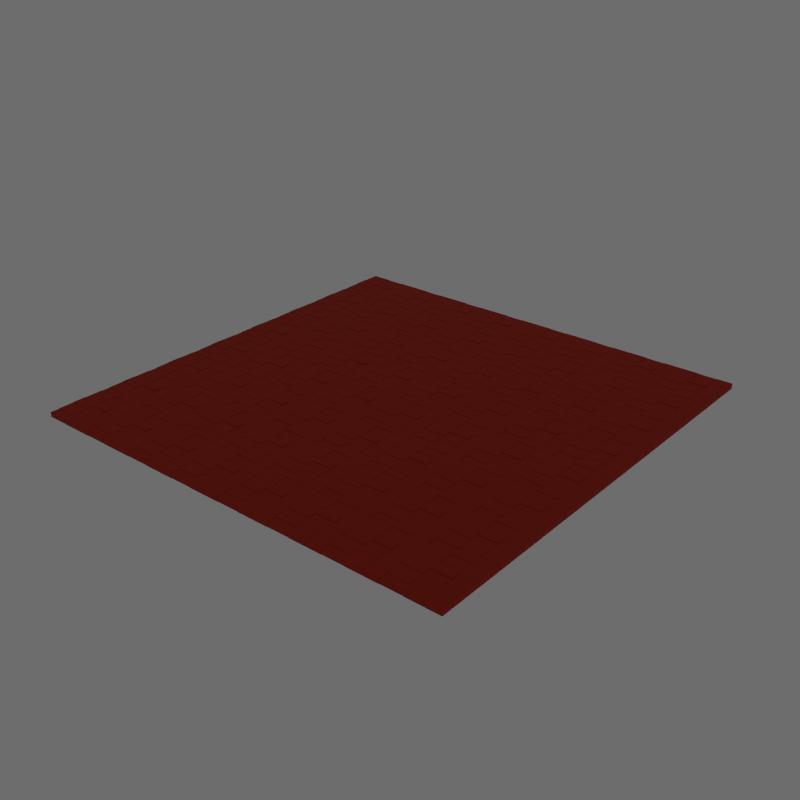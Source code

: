 # Source: Floor_Modular.blend  (saved by Blender 2.91.10; exported with 4.5.12 LTS)
import bpy
from mathutils import Matrix  # noqa: F401  (used for matrix-valued properties, if any)

bpy.ops.wm.read_factory_settings(use_empty=True)
scene = bpy.context.scene
scene.name = 'Scene'

# ---- collections
col_collection_1 = bpy.data.collections.new('Collection 1'); scene.collection.children.link(col_collection_1)

# ---- materials (node trees are filled in below, after node groups)
mat_grey_floor = bpy.data.materials.new('Grey_Floor')
mat_grey_floor.alpha_threshold = 0.0
mat_grey_floor.use_transparent_shadow = False
mat_grey_floor.diffuse_color = (0.07407, 0.07147, 0.1025, 1.0)
mat_grey_floor.roughness = 0.5

# ---- material node trees
mat_grey_floor.use_nodes = True; mat_grey_floor.node_tree.nodes.clear()
_N = mat_grey_floor.node_tree.nodes; _L = mat_grey_floor.node_tree.links
n0 = _N.new('ShaderNodeOutputMaterial'); n0.name = 'Material Output'; n0.location = (360, 297)
n1 = _N.new('ShaderNodeBsdfPrincipled'); n1.name = 'Principled BSDF'; n1.location = (10, 300)
n1.distribution = 'GGX'
n1.subsurface_method = 'BURLEY'
n1.inputs[0].default_value = (0.3968, 0.01229, 0.0003035, 1.0)
n1.inputs[1].default_value = 0.5
n1.inputs[2].default_value = 1.0
n1.inputs[3].default_value = 1.45
n1.inputs[13].default_value = 0.3318
n1.inputs[20].default_value = 0.0
n1.inputs[27].default_value = (0.0, 0.0, 0.0, 1.0)
n1.inputs[28].default_value = 1.0
_L.new(n1.outputs[0], n0.inputs[0])
n0.is_active_output = True

# ---- world
world_world = bpy.data.worlds.new('World'); scene.world = world_world
world_world.color = (1.0, 1.0, 1.0)
world_world.use_sun_shadow = False
world_world.sun_shadow_jitter_overblur = 0.0
world_world.cycles.sampling_method = 'NONE'
world_world.cycles.sample_map_resolution = 256

# ---- meshes
me_cube_031 = bpy.data.meshes.new('Cube.031')
me_cube_031.from_pydata([(-0.2306, -0.4352, -0.02146), (-0.2306, -0.4162, -0.03222), (-0.2536, -0.4352, -0.03222), (0.4149, -1.001, -0.03222), (0.4339, -0.9806, -0.03222), (0.4149, -0.9806, -0.02146), (0.9783, -0.6, -0.03054), (0.9909, -0.6129, -0.02357), (1.007, -0.619, -0.03054), (0.9909, -0.9862, -0.02357), (0.9783, -1.001, -0.03054), (1.007, -0.9801, -0.03054), (0.4481, -0.6, -0.03054), (0.4291, -0.619, -0.03054), (0.4495, -0.6129, -0.02357), (0.4481, -1.001, -0.03054), (0.4495, -0.9862, -0.02357), (0.4291, -0.9801, -0.03054), (0.4149, -0.4162, -0.03222), (0.4149, -0.4352, -0.02146), (0.4339, -0.4352, -0.03222), (-0.1329, -1.001, -0.03222), (-0.1329, -0.9635, -0.02146), (-0.1895, -0.4162, -0.03222), (0.4461, -0.0831, -0.02081), (0.4461, -0.0641, -0.03157), (0.4271, -0.0831, -0.03157), (1.007, -0.0831, -0.03157), (0.9754, -0.0641, -0.03157), (0.9754, -0.0831, -0.02081), (0.4271, -0.5842, -0.03157), (0.4461, -0.6032, -0.03157), (0.4461, -0.5842, -0.02081), (0.9754, -0.6032, -0.03157), (1.007, -0.5842, -0.03157), (0.9754, -0.5842, -0.02081), (0.4102, 0.1317, -0.03054), (0.4102, 0.1127, -0.01978), (0.4292, 0.1127, -0.03054), (0.4102, -0.3982, -0.01978), (0.4102, -0.4172, -0.03054), (0.4292, -0.3982, -0.03054), (-0.2443, 0.1317, -0.03054), (-0.2633, 0.1127, -0.03054), (-0.2443, 0.1127, -0.01978), (-0.2443, -0.4172, -0.03054), (-0.2443, -0.3982, -0.01978), (-0.2633, -0.3982, -0.03054), (-0.9819, 0.3485, -0.03054), (-0.9819, 0.3675, -0.01978), (-0.9973, 0.3675, -0.03054), (-0.9819, 0.9815, -0.01978), (-0.9819, 1.0, -0.03054), (-0.9973, 0.9815, -0.03054), (-0.2694, 0.3485, -0.03054), (-0.2504, 0.3675, -0.03054), (-0.2694, 0.3675, -0.01978), (-0.2694, 1.0, -0.03054), (-0.2694, 0.9815, -0.01979), (-0.2504, 0.9815, -0.03054), (-0.2588, 0.9831, -0.04327), (-0.2398, 0.9831, -0.03251), (-0.2398, 1.0, -0.04327), (0.4154, 0.9831, -0.03251), (0.4344, 0.9831, -0.04327), (0.4154, 1.0, -0.04327), (-0.2588, 0.4365, -0.04327), (-0.2398, 0.4175, -0.04327), (-0.2398, 0.4365, -0.03251), (0.4344, 0.4365, -0.04327), (0.4154, 0.4365, -0.03251), (0.4174, 0.4175, -0.04327), (-0.9808, 0.3334, -0.007866), (-0.9808, 0.3524, -0.01863), (-0.9973, 0.3334, -0.01863), (-0.2549, 0.3334, -0.01863), (-0.2775, 0.3524, -0.01863), (-0.2775, 0.3334, -0.007866), (-0.9973, -0.1276, -0.01863), (-0.9808, -0.1461, -0.01863), (-0.9808, -0.1271, -0.007866), (-0.2775, -0.1271, -0.007866), (-0.2775, -0.1461, -0.01863), (-0.2549, -0.1271, -0.01863), (0.4078, 0.4021, -0.0001793), (0.4268, 0.4021, -0.01094), (0.4078, 0.4211, -0.01094), (0.4078, 0.1314, -0.01094), (0.4268, 0.1504, -0.01094), (0.4078, 0.1504, -0.0001792), (-0.2388, 0.4211, -0.01094), (-0.2578, 0.4021, -0.01094), (-0.2388, 0.4021, -0.0001792), (-0.2578, 0.1504, -0.01094), (-0.2388, 0.1314, -0.01094), (-0.2388, 0.1504, -0.0001791), (0.904, -0.6, -0.03054), (0.9139, -0.6129, -0.02357), (0.904, -1.001, -0.03054), (0.9139, -0.9635, -0.02357), (0.7864, -0.6014, -0.03054), (0.7921, -0.9862, -0.02357), (0.7921, -0.6241, -0.02357), (0.7864, -1.001, -0.03054), (0.9909, -0.7437, -0.02357), (0.9909, -0.8365, -0.02357), (1.007, -0.8355, -0.03054), (1.007, -0.746, -0.03054), (0.4495, -0.8326, -0.02357), (0.4495, -0.7375, -0.02357), (0.4291, -0.7399, -0.03054), (0.4291, -0.8318, -0.03054), (0.9723, -0.8091, -0.02357), (1.007, -0.8091, -0.03054), (0.4688, -0.7649, -0.02357), (0.4327, -0.7664, -0.03054), (-0.1895, -0.4352, -0.02146), (-0.03865, -1.001, -0.03222), (-0.1446, -0.4352, -0.02146), (-0.03865, -0.9806, -0.02146), (-0.8135, -0.1054, -0.007866), (-0.8135, -0.1356, -0.01863), (-0.8135, 0.3334, -0.007866), (-0.8135, 0.3524, -0.01863), (-0.7537, -0.1461, -0.01863), (-0.7537, 0.3147, -0.007866), (-0.7537, -0.1271, -0.007866), (-0.7537, 0.3517, -0.01863), (-0.9973, 0.1271, -0.01863), (-0.9808, 0.1271, -0.007866), (-0.2549, 0.2446, -0.01863), (-0.2775, 0.2446, -0.007866), (-0.9973, 0.06061, -0.01863), (-0.2947, 0.07731, -0.007866), (-0.9606, 0.06007, -0.007866), (-0.2549, 0.07731, -0.01863), (0.1889, 0.1314, -0.03054), (0.1889, 0.0956, -0.01978), (0.2456, -0.4172, -0.03054), (0.2456, -0.3982, -0.01978), (0.09474, 0.1317, -0.03054), (0.2007, -0.3982, -0.01978), (0.09474, 0.1127, -0.01978), (0.2007, -0.4172, -0.03054), (0.4102, 0.04469, -0.01978), (0.4292, 0.04469, -0.03054), (-0.2443, 0.04469, -0.01978), (-0.2633, 0.04469, -0.03054), (0.3914, -0.007156, -0.01978), (-0.2552, 0.01619, -0.03054), (0.4278, -0.007156, -0.03054), (-0.2362, 0.01619, -0.01978), (-0.04222, 0.9675, -0.03379), (-0.05558, 1.0, -0.04327), (-0.01936, 0.4559, -0.03447), (-0.0305, 0.4175, -0.04327), (-0.0851, 1.0, -0.04327), (-0.1096, 0.4365, -0.03251), (-0.09069, 0.9871, -0.032), (-0.1096, 0.4175, -0.04327), (-0.2588, 0.7917, -0.04327), (-0.2499, 0.7058, -0.04327), (-0.2309, 0.7058, -0.03251), (-0.2398, 0.7917, -0.03251), (0.4308, 0.8012, -0.04327), (0.4344, 0.8872, -0.04327), (0.4154, 0.8872, -0.03251), (0.4118, 0.8012, -0.03251), (-0.9679, 0.6172, -0.01978), (-0.9973, 0.6172, -0.03054), (-0.2777, 0.6172, -0.01978), (-0.2478, 0.6172, -0.03054), (-0.005837, 0.4171, -0.01094), (-0.02001, 0.3778, -0.0001793), (-0.1634, 0.1333, -0.01094), (-0.1634, 0.1654, -0.0001791), (-0.06235, 0.4211, -0.01094), (-0.2199, 0.1504, -0.0001791), (-0.06235, 0.4021, -0.0001793), (-0.2199, 0.1314, -0.01094), (0.01412, 0.3936, -0.0001792), (-0.1434, 0.1314, -0.01094), (0.01412, 0.4171, -0.01094), (-0.1434, 0.1504, -0.0001791), (-0.5557, 0.3307, -0.007866), (-0.5557, 0.352, -0.01863), (-0.1446, -0.4162, -0.03222), (-0.2306, -0.8781, -0.02146), (-0.2536, -0.8781, -0.03222), (0.4149, -0.8781, -0.02146), (0.4339, -0.8781, -0.03222), (-0.2118, -0.8262, -0.02146), (0.4258, -0.8496, -0.03222), (-0.2522, -0.8262, -0.03222), (0.4068, -0.8496, -0.02146), (-0.2306, -1.001, -0.03222), (-0.2306, -0.9806, -0.02146), (-0.2536, -0.9806, -0.03222), (-0.9778, 0.7001, -0.01978), (-0.9973, 0.7001, -0.03054), (0.4271, -0.3176, -0.03157), (0.4578, -0.3176, -0.02081), (1.007, -0.403, -0.03157), (0.9754, -0.403, -0.02081), (0.4271, -0.366, -0.03157), (0.9567, -0.4514, -0.02081), (0.4461, -0.366, -0.02081), (1.007, -0.4514, -0.03157), (-0.9795, -0.7097, -0.03086), (-0.9795, -0.6907, -0.04162), (-0.9973, -0.7097, -0.04162), (-0.251, -0.7097, -0.04162), (-0.27, -0.6907, -0.04162), (-0.27, -0.7097, -0.03086), (-0.9973, -0.9843, -0.0425), (-0.9795, -1.001, -0.0425), (-0.9795, -0.9843, -0.03174), (-0.27, -1.001, -0.0425), (-0.251, -0.9843, -0.0425), (-0.27, -0.9843, -0.03174), (-0.9973, -0.9404, -0.04162), (-0.9664, -0.9404, -0.03086), (-0.9795, -0.8319, -0.03086), (-0.9973, -0.8319, -0.04162), (-0.9326, -0.9663, -0.03174), (-0.9326, -1.001, -0.0425), (-0.8796, -1.001, -0.0425), (-0.8796, -0.9843, -0.03174), (0.4418, 0.4358, -0.02226), (0.4228, 0.4358, -0.03302), (0.4418, 0.4548, -0.03302), (0.4418, -0.07012, -0.03302), (0.4228, -0.05112, -0.03302), (0.4418, -0.05112, -0.02226), (0.9893, 0.4548, -0.03302), (1.007, 0.4358, -0.03302), (0.9893, 0.4358, -0.02226), (1.007, -0.05112, -0.03302), (0.9893, -0.07012, -0.03302), (0.9893, -0.05112, -0.02226), (0.9097, 0.4548, -0.03302), (0.9097, 0.4358, -0.02226), (0.8314, -0.07012, -0.03302), (0.8314, -0.05112, -0.02226), (0.9458, 0.4555, -0.03302), (0.8675, -0.02957, -0.02226), (0.9458, 0.4239, -0.02226), (0.8675, -0.06768, -0.03302), (0.9217, -0.0516, -0.02226), (0.9217, -0.06841, -0.03302), (0.4514, 0.8841, -0.01979), (1.007, 0.8607, -0.03055), (0.4324, 0.8841, -0.03055), (0.9555, 0.8607, -0.01979), (0.4244, 0.9126, -0.03055), (0.4434, 0.9126, -0.01979), (1.007, 0.9126, -0.03055), (0.9743, 0.9126, -0.01979), (0.8884, 0.4507, -0.03054), (0.7824, 0.9805, -0.01979), (0.8884, 0.4697, -0.01979), (0.7824, 1.0, -0.03055), (0.9332, 0.4697, -0.01979), (0.9332, 0.4507, -0.03055), (0.8766, 0.9635, -0.01979), (0.8766, 1.0, -0.03055), (0.4244, 0.4697, -0.03054), (0.4434, 0.4697, -0.01979), (0.4434, 0.4507, -0.03054), (0.4434, 0.9805, -0.01979), (0.4244, 0.9805, -0.03055), (0.4434, 1.0, -0.03055), (1.007, 0.4697, -0.03055), (0.9743, 0.4507, -0.03055), (0.9743, 0.4697, -0.01979), (1.007, 0.9805, -0.03055), (0.9743, 0.9805, -0.01979), (0.9743, 1.0, -0.03055), (-0.9733, -0.6904, -0.03054), (-0.9733, -0.6714, -0.01978), (-0.9973, -0.6714, -0.03054), (-0.9733, -0.1605, -0.01978), (-0.9733, -0.1415, -0.03054), (-0.9973, -0.1605, -0.03054), (-0.2674, -0.6904, -0.03054), (-0.2484, -0.6714, -0.03054), (-0.2674, -0.6714, -0.01978), (-0.2674, -0.1415, -0.03054), (-0.2674, -0.1605, -0.01978), (-0.2484, -0.1605, -0.03054), (-0.7006, -0.6901, -0.03054), (-0.7006, -0.6543, -0.01978), (-0.7572, -0.1415, -0.03054), (-0.7572, -0.1605, -0.01978), (-0.6064, -0.6904, -0.03054), (-0.7124, -0.1605, -0.01978), (-0.6064, -0.6714, -0.01978), (-0.7124, -0.1415, -0.03054), (-0.9733, -0.6034, -0.01978), (-0.9973, -0.6034, -0.03054), (-0.2674, -0.6034, -0.01978), (-0.2484, -0.6034, -0.03054), (-0.9544, -0.5515, -0.01978), (-0.2565, -0.5749, -0.03054), (-0.9973, -0.5515, -0.03054), (-0.2755, -0.5749, -0.01978), (-0.2306, -0.4352, -0.2292), (-0.2306, -0.4162, -0.2185), (-0.2536, -0.4352, -0.2185), (0.4149, -1.001, -0.2185), (0.4339, -0.9806, -0.2185), (0.4149, -0.9806, -0.2292), (0.9783, -0.6, -0.2201), (0.9909, -0.6129, -0.2271), (1.007, -0.619, -0.2201), (0.9909, -0.9862, -0.2271), (0.9783, -1.001, -0.2201), (1.007, -0.9801, -0.2201), (0.4481, -0.6, -0.2201), (0.4291, -0.619, -0.2201), (0.4495, -0.6129, -0.2271), (0.4481, -1.001, -0.2201), (0.4495, -0.9862, -0.2271), (0.4291, -0.9801, -0.2201), (0.4149, -0.4162, -0.2185), (0.4149, -0.4352, -0.2292), (0.4339, -0.4352, -0.2185), (-0.1329, -1.001, -0.2185), (-0.1329, -0.9635, -0.2292), (-0.1895, -0.4162, -0.2185), (0.4461, -0.0831, -0.2299), (0.4461, -0.0641, -0.2191), (0.4271, -0.0831, -0.2191), (1.007, -0.0831, -0.2191), (0.9754, -0.0641, -0.2191), (0.9754, -0.0831, -0.2299), (0.4271, -0.5842, -0.2191), (0.4461, -0.6032, -0.2191), (0.4461, -0.5842, -0.2299), (0.9754, -0.6032, -0.2191), (1.007, -0.5842, -0.2191), (0.9754, -0.5842, -0.2299), (0.4102, 0.1317, -0.2201), (0.4102, 0.1127, -0.2309), (0.4292, 0.1127, -0.2201), (0.4102, -0.3982, -0.2309), (0.4102, -0.4172, -0.2201), (0.4292, -0.3982, -0.2201), (-0.2443, 0.1317, -0.2201), (-0.2633, 0.1127, -0.2201), (-0.2443, 0.1127, -0.2309), (-0.2443, -0.4172, -0.2201), (-0.2443, -0.3982, -0.2309), (-0.2633, -0.3982, -0.2201), (-0.9819, 0.3485, -0.2201), (-0.9819, 0.3675, -0.2309), (-0.9973, 0.3675, -0.2201), (-0.9819, 0.9815, -0.2309), (-0.9819, 1.0, -0.2201), (-0.9973, 0.9815, -0.2201), (-0.2694, 0.3485, -0.2201), (-0.2504, 0.3675, -0.2201), (-0.2694, 0.3675, -0.2309), (-0.2694, 1.0, -0.2201), (-0.2694, 0.9815, -0.2309), (-0.2504, 0.9815, -0.2201), (-0.2588, 0.9831, -0.2074), (-0.2398, 0.9831, -0.2182), (-0.2398, 1.0, -0.2074), (0.4154, 0.9831, -0.2182), (0.4344, 0.9831, -0.2074), (0.4154, 1.0, -0.2074), (-0.2588, 0.4365, -0.2074), (-0.2398, 0.4175, -0.2074), (-0.2398, 0.4365, -0.2182), (0.4344, 0.4365, -0.2074), (0.4154, 0.4365, -0.2182), (0.4174, 0.4175, -0.2074), (-0.9808, 0.3334, -0.2428), (-0.9808, 0.3524, -0.2321), (-0.9973, 0.3334, -0.2321), (-0.2549, 0.3334, -0.2321), (-0.2775, 0.3524, -0.2321), (-0.2775, 0.3334, -0.2428), (-0.9973, -0.1276, -0.2321), (-0.9808, -0.1461, -0.2321), (-0.9808, -0.1271, -0.2428), (-0.2775, -0.1271, -0.2428), (-0.2775, -0.1461, -0.2321), (-0.2549, -0.1271, -0.2321), (0.4078, 0.4021, -0.2505), (0.4268, 0.4021, -0.2397), (0.4078, 0.4211, -0.2397), (0.4078, 0.1314, -0.2397), (0.4268, 0.1504, -0.2397), (0.4078, 0.1504, -0.2505), (-0.2388, 0.4211, -0.2397), (-0.2578, 0.4021, -0.2397), (-0.2388, 0.4021, -0.2505), (-0.2578, 0.1504, -0.2397), (-0.2388, 0.1314, -0.2397), (-0.2388, 0.1504, -0.2505), (0.904, -0.6, -0.2201), (0.9139, -0.6129, -0.2271), (0.904, -1.001, -0.2201), (0.9139, -0.9635, -0.2271), (0.7864, -0.6014, -0.2201), (0.7921, -0.9862, -0.2271), (0.7921, -0.6241, -0.2271), (0.7864, -1.001, -0.2201), (0.9909, -0.7437, -0.2271), (0.9909, -0.8365, -0.2271), (1.007, -0.8355, -0.2201), (1.007, -0.746, -0.2201), (0.4495, -0.8326, -0.2271), (0.4495, -0.7375, -0.2271), (0.4291, -0.7399, -0.2201), (0.4291, -0.8318, -0.2201), (0.9723, -0.8091, -0.2271), (1.007, -0.8091, -0.2201), (0.4688, -0.7649, -0.2271), (0.4327, -0.7664, -0.2201), (-0.1895, -0.4352, -0.2292), (-0.03865, -1.001, -0.2185), (-0.1446, -0.4352, -0.2292), (-0.03865, -0.9806, -0.2292), (-0.8135, -0.1054, -0.2428), (-0.8135, -0.1356, -0.2321), (-0.8135, 0.3334, -0.2428), (-0.8135, 0.3524, -0.2321), (-0.7537, -0.1461, -0.2321), (-0.7537, 0.3147, -0.2428), (-0.7537, -0.1271, -0.2428), (-0.7537, 0.3517, -0.2321), (-0.9973, 0.1271, -0.2321), (-0.9808, 0.1271, -0.2428), (-0.2549, 0.2446, -0.2321), (-0.2775, 0.2446, -0.2428), (-0.9973, 0.06061, -0.2321), (-0.2947, 0.07731, -0.2428), (-0.9606, 0.06007, -0.2428), (-0.2549, 0.07731, -0.2321), (0.1889, 0.1314, -0.2201), (0.1889, 0.0956, -0.2309), (0.2456, -0.4172, -0.2201), (0.2456, -0.3982, -0.2309), (0.09474, 0.1317, -0.2201), (0.2007, -0.3982, -0.2309), (0.09474, 0.1127, -0.2309), (0.2007, -0.4172, -0.2201), (0.4102, 0.04469, -0.2309), (0.4292, 0.04469, -0.2201), (-0.2443, 0.04469, -0.2309), (-0.2633, 0.04469, -0.2201), (0.3914, -0.007156, -0.2309), (-0.2552, 0.01619, -0.2201), (0.4278, -0.007156, -0.2201), (-0.2362, 0.01619, -0.2309), (-0.04222, 0.9675, -0.2169), (-0.05558, 1.0, -0.2074), (-0.01936, 0.4559, -0.2162), (-0.0305, 0.4175, -0.2074), (-0.0851, 1.0, -0.2074), (-0.1096, 0.4365, -0.2182), (-0.09069, 0.9871, -0.2187), (-0.1096, 0.4175, -0.2074), (-0.2588, 0.7917, -0.2074), (-0.2499, 0.7058, -0.2074), (-0.2309, 0.7058, -0.2182), (-0.2398, 0.7917, -0.2182), (0.4308, 0.8012, -0.2074), (0.4344, 0.8872, -0.2074), (0.4154, 0.8872, -0.2182), (0.4118, 0.8012, -0.2182), (-0.9679, 0.6172, -0.2309), (-0.9973, 0.6172, -0.2201), (-0.2777, 0.6172, -0.2309), (-0.2478, 0.6172, -0.2201), (-0.005837, 0.4171, -0.2397), (-0.02001, 0.3778, -0.2505), (-0.1634, 0.1333, -0.2397), (-0.1634, 0.1654, -0.2505), (-0.06235, 0.4211, -0.2397), (-0.2199, 0.1504, -0.2505), (-0.06235, 0.4021, -0.2505), (-0.2199, 0.1314, -0.2397), (0.01412, 0.3936, -0.2505), (-0.1434, 0.1314, -0.2397), (0.01412, 0.4171, -0.2397), (-0.1434, 0.1504, -0.2505), (-0.5557, 0.3307, -0.2428), (-0.5557, 0.352, -0.2321), (-0.1446, -0.4162, -0.2185), (-0.2306, -0.8781, -0.2292), (-0.2536, -0.8781, -0.2185), (0.4149, -0.8781, -0.2292), (0.4339, -0.8781, -0.2185), (-0.2118, -0.8262, -0.2292), (0.4258, -0.8496, -0.2185), (-0.2522, -0.8262, -0.2185), (0.4068, -0.8496, -0.2292), (-0.2306, -1.001, -0.2185), (-0.2306, -0.9806, -0.2292), (-0.2536, -0.9806, -0.2185), (-0.9778, 0.7001, -0.2309), (-0.9973, 0.7001, -0.2201), (0.4271, -0.3176, -0.2191), (0.4578, -0.3176, -0.2299), (1.007, -0.403, -0.2191), (0.9754, -0.403, -0.2299), (0.4271, -0.366, -0.2191), (0.9567, -0.4514, -0.2299), (0.4461, -0.366, -0.2299), (1.007, -0.4514, -0.2191), (-0.9795, -0.7097, -0.2198), (-0.9795, -0.6907, -0.2091), (-0.9973, -0.7097, -0.2091), (-0.251, -0.7097, -0.2091), (-0.27, -0.6907, -0.2091), (-0.27, -0.7097, -0.2198), (-0.9973, -0.9843, -0.2082), (-0.9795, -1.001, -0.2082), (-0.9795, -0.9843, -0.2189), (-0.27, -1.001, -0.2082), (-0.251, -0.9843, -0.2082), (-0.27, -0.9843, -0.2189), (-0.9973, -0.9404, -0.2091), (-0.9664, -0.9404, -0.2198), (-0.9795, -0.8319, -0.2198), (-0.9973, -0.8319, -0.2091), (-0.9326, -0.9663, -0.2189), (-0.9326, -1.001, -0.2082), (-0.8796, -1.001, -0.2082), (-0.8796, -0.9843, -0.2189), (0.4418, 0.4358, -0.2284), (0.4228, 0.4358, -0.2177), (0.4418, 0.4548, -0.2177), (0.4418, -0.07012, -0.2177), (0.4228, -0.05112, -0.2177), (0.4418, -0.05112, -0.2284), (0.9893, 0.4548, -0.2177), (1.007, 0.4358, -0.2177), (0.9893, 0.4358, -0.2284), (1.007, -0.05112, -0.2177), (0.9893, -0.07012, -0.2177), (0.9893, -0.05112, -0.2284), (0.9097, 0.4548, -0.2177), (0.9097, 0.4358, -0.2284), (0.8314, -0.07012, -0.2177), (0.8314, -0.05112, -0.2284), (0.9458, 0.4555, -0.2177), (0.8675, -0.02957, -0.2284), (0.9458, 0.4239, -0.2284), (0.8675, -0.06768, -0.2177), (0.9217, -0.05161, -0.2284), (0.9217, -0.06841, -0.2177), (0.4514, 0.8841, -0.2309), (1.007, 0.8607, -0.2201), (0.4324, 0.8841, -0.2201), (0.9555, 0.8607, -0.2309), (0.4244, 0.9126, -0.2201), (0.4434, 0.9126, -0.2309), (1.007, 0.9126, -0.2201), (0.9743, 0.9126, -0.2309), (0.8884, 0.4507, -0.2201), (0.7824, 0.9805, -0.2309), (0.8884, 0.4697, -0.2309), (0.7824, 1.0, -0.2201), (0.9332, 0.4697, -0.2309), (0.9332, 0.4507, -0.2201), (0.8766, 0.9635, -0.2309), (0.8766, 1.0, -0.2201), (0.4244, 0.4697, -0.2201), (0.4434, 0.4697, -0.2309), (0.4434, 0.4507, -0.2201), (0.4434, 0.9805, -0.2309), (0.4244, 0.9805, -0.2201), (0.4434, 1.0, -0.2201), (1.007, 0.4697, -0.2201), (0.9743, 0.4507, -0.2201), (0.9743, 0.4697, -0.2309), (1.007, 0.9805, -0.2201), (0.9743, 0.9805, -0.2309), (0.9743, 1.0, -0.2201), (-0.9733, -0.6904, -0.2201), (-0.9733, -0.6714, -0.2309), (-0.9973, -0.6714, -0.2201), (-0.9733, -0.1605, -0.2309), (-0.9733, -0.1415, -0.2201), (-0.9973, -0.1605, -0.2201), (-0.2674, -0.6904, -0.2201), (-0.2484, -0.6714, -0.2201), (-0.2674, -0.6714, -0.2309), (-0.2674, -0.1415, -0.2201), (-0.2674, -0.1605, -0.2309), (-0.2484, -0.1605, -0.2201), (-0.7006, -0.6901, -0.2201), (-0.7006, -0.6543, -0.2309), (-0.7572, -0.1415, -0.2201), (-0.7572, -0.1605, -0.2309), (-0.6064, -0.6904, -0.2201), (-0.7124, -0.1605, -0.2309), (-0.6064, -0.6714, -0.2309), (-0.7124, -0.1415, -0.2201), (-0.9733, -0.6034, -0.2309), (-0.9973, -0.6034, -0.2201), (-0.2674, -0.6034, -0.2309), (-0.2484, -0.6034, -0.2201), (-0.9544, -0.5515, -0.2309), (-0.2565, -0.5749, -0.2201), (-0.9973, -0.5515, -0.2201), (-0.2755, -0.5749, -0.2309)], [], [(20, 326, 324, 18), (336, 337, 31, 30), (100, 406, 318, 12), (189, 5, 4, 190), (111, 417, 323, 17), (194, 189, 190, 192), (210, 516, 529, 223), (200, 506, 510, 204), (339, 33, 31, 337), (174, 480, 487, 181), (140, 446, 348, 42), (149, 455, 353, 47), (358, 359, 53, 52), (505, 199, 53, 359), (48, 354, 360, 54), (171, 477, 365, 59), (56, 170, 58, 51, 198, 168, 49), (161, 467, 372, 66), (155, 461, 377, 71), (451, 145, 150, 456), (123, 429, 379, 73), (160, 466, 467, 161), (427, 121, 79, 385), (81, 126, 124, 82), (176, 482, 396, 90), (173, 178, 92, 95, 177, 175, 183, 89, 84, 180), (399, 93, 91, 397), (191, 0, 2, 193), (21, 327, 423, 117), (6, 7, 8), (9, 10, 11), (12, 13, 14), (15, 16, 17), (21, 117, 119, 22), (195, 21, 22, 196), (187, 191, 193, 188), (24, 25, 26), (27, 28, 29), (30, 31, 32), (33, 34, 35), (36, 37, 38), (39, 40, 41), (42, 43, 44), (45, 46, 47), (48, 49, 50), (51, 52, 53), (54, 55, 56), (57, 58, 59), (60, 61, 62), (63, 64, 65), (66, 67, 68), (69, 70, 71), (72, 73, 74), (75, 76, 77), (78, 79, 80), (81, 82, 83), (84, 85, 86), (87, 88, 89), (90, 91, 92), (93, 94, 95), (190, 496, 498, 192), (117, 3, 5, 119), (186, 492, 329, 23), (18, 19, 20), (3, 4, 5), (23, 1, 0, 116), (412, 106, 11, 317), (105, 9, 11, 106), (318, 319, 13, 12), (109, 14, 13, 110), (100, 12, 14, 102), (98, 10, 9, 99), (413, 107, 113, 419), (309, 310, 4, 3), (28, 334, 331, 25), (204, 30, 32, 206), (33, 339, 340, 34), (202, 27, 29, 203), (24, 29, 28, 25), (35, 32, 31, 33), (456, 150, 41, 347), (148, 39, 41, 150), (348, 349, 43, 42), (146, 44, 43, 147), (140, 42, 44, 142), (138, 40, 39, 139), (475, 169, 199, 505), (198, 51, 53, 199), (356, 50, 169, 475), (170, 56, 55, 171), (48, 54, 56, 49), (57, 52, 51, 58), (459, 153, 65, 371), (152, 63, 65, 153), (372, 373, 67, 66), (157, 68, 67, 159), (161, 66, 68, 162), (165, 64, 63, 166), (181, 487, 393, 87), (132, 78, 80, 134), (130, 75, 77, 131), (130, 436, 381, 75), (73, 379, 380, 74), (120, 80, 79, 121), (184, 77, 76, 185), (88, 394, 391, 85), (176, 90, 92, 178), (93, 399, 400, 94), (181, 87, 89, 183), (84, 89, 88, 85), (95, 92, 91, 93), (138, 444, 346, 40), (503, 197, 188, 494), (103, 98, 99, 101), (6, 96, 97, 7), (101, 99, 9, 105, 112, 104, 7, 97, 102, 14, 109, 114, 108, 16), (17, 323, 321, 15), (103, 409, 404, 98), (6, 312, 402, 96), (15, 103, 101, 16), (96, 100, 102, 97), (15, 321, 409, 103), (16, 108, 111, 17), (114, 109, 110, 115), (7, 104, 107, 8), (112, 105, 106, 113), (419, 113, 106, 412), (13, 319, 416, 110), (115, 421, 417, 111), (104, 112, 113, 107), (108, 114, 115, 111), (196, 187, 188, 197), (494, 188, 193, 499), (499, 193, 2, 308), (19, 194, 192, 20), (4, 310, 496, 190), (76, 382, 491, 185), (307, 308, 2, 1), (22, 119, 5, 189, 194, 19, 118, 116, 0, 191, 187, 196), (18, 324, 492, 186), (117, 423, 309, 3), (186, 23, 116, 118), (197, 503, 501, 195), (195, 196, 197), (82, 388, 389, 83), (384, 385, 79, 78), (381, 382, 76, 75), (72, 122, 123, 73), (126, 120, 121, 124), (38, 344, 342, 36), (430, 124, 121, 427), (127, 433, 429, 123), (346, 347, 41, 40), (122, 125, 127, 123), (135, 130, 131, 133), (74, 128, 129, 72), (388, 82, 124, 430), (135, 441, 436, 130), (74, 380, 434, 128), (83, 135, 133, 81), (77, 184, 125, 122, 72, 129, 134, 80, 120, 126, 81, 133, 131), (128, 132, 134, 129), (83, 389, 441, 135), (143, 138, 139, 141), (36, 136, 137, 37), (47, 353, 351, 45), (143, 449, 444, 138), (36, 342, 442, 136), (45, 143, 141, 46), (136, 140, 142, 137), (45, 351, 449, 143), (137, 142, 44, 146, 151, 46, 141, 139, 39, 148, 144, 37), (151, 146, 147, 149), (37, 144, 145, 38), (344, 38, 145, 451), (46, 151, 149, 47), (144, 148, 150, 145), (23, 329, 307, 1), (70, 154, 155, 71), (158, 152, 153, 156), (462, 156, 153, 459), (159, 465, 461, 155), (61, 158, 156, 62), (154, 157, 159, 155), (154, 70, 167, 166, 63, 152, 158, 61, 163, 162, 68, 157), (69, 164, 167, 70), (164, 165, 166, 167), (60, 160, 163, 61), (160, 161, 162, 163), (368, 62, 156, 462), (69, 375, 470, 164), (164, 470, 471, 165), (60, 366, 466, 160), (58, 170, 171, 59), (49, 168, 169, 50), (147, 453, 455, 149), (179, 174, 175, 177), (182, 172, 173, 180), (396, 397, 91, 90), (179, 485, 480, 174), (182, 488, 478, 172), (94, 179, 177, 95), (172, 176, 178, 173), (94, 400, 485, 179), (172, 478, 482, 176), (86, 182, 180, 84), (174, 181, 183, 175), (86, 392, 488, 182), (128, 434, 438, 132), (125, 184, 185, 127), (110, 416, 421, 115), (314, 8, 107, 413), (96, 402, 406, 100), (316, 317, 11, 10), (8, 314, 312, 6), (98, 404, 316, 10), (85, 391, 392, 86), (393, 394, 88, 87), (333, 334, 28, 27), (25, 331, 332, 26), (34, 340, 513, 207), (0, 1, 2), (195, 501, 327, 21), (18, 186, 118, 19), (185, 491, 433, 127), (136, 442, 446, 140), (132, 438, 384, 78), (43, 349, 453, 147), (67, 373, 465, 159), (202, 508, 333, 27), (71, 377, 375, 69), (50, 356, 354, 48), (370, 371, 65, 64), (62, 368, 366, 60), (59, 365, 363, 57), (165, 471, 370, 64), (55, 361, 477, 171), (57, 363, 358, 52), (168, 198, 199, 169), (207, 202, 203, 205), (26, 200, 201, 24), (201, 206, 32, 35, 205, 203, 29, 24), (204, 510, 336, 30), (192, 498, 326, 20), (26, 332, 506, 200), (34, 207, 205, 35), (200, 204, 206, 201), (207, 513, 508, 202), (224, 216, 215, 225), (216, 224, 227, 219, 213, 208, 222, 221), (208, 209, 210), (211, 212, 213), (214, 215, 216), (217, 218, 219), (523, 217, 226, 532), (212, 518, 515, 209), (220, 214, 216, 221), (217, 523, 524, 218), (209, 515, 516, 210), (208, 213, 212, 209), (520, 521, 215, 214), (220, 526, 520, 214), (223, 220, 221, 222), (210, 223, 222, 208), (218, 211, 213, 219), (223, 529, 526, 220), (517, 518, 212, 211), (218, 524, 517, 211), (532, 226, 225, 531), (249, 555, 544, 238), (227, 224, 225, 226), (219, 227, 226, 217), (531, 225, 215, 521), (247, 553, 555, 249), (234, 540, 550, 244), (543, 541, 235, 237), (228, 230, 229), (231, 233, 232), (234, 236, 235), (237, 239, 238), (231, 537, 548, 242), (229, 535, 538, 232), (244, 246, 236, 234), (238, 544, 543, 237), (242, 243, 233, 231), (228, 229, 232, 233), (239, 237, 235, 236), (247, 245, 243, 242), (230, 228, 241, 240), (540, 234, 235, 541), (242, 548, 553, 247), (241, 228, 233, 243, 245, 248, 239, 236, 246), (254, 560, 558, 252), (249, 248, 245, 247), (240, 241, 246, 244), (240, 546, 536, 230), (230, 536, 535, 229), (537, 231, 232, 538), (238, 239, 248, 249), (244, 550, 546, 240), (258, 564, 569, 263), (252, 558, 572, 266), (261, 271, 269, 259), (277, 265, 264, 276), (268, 258, 260, 267), (275, 581, 583, 277), (577, 576, 270, 271), (274, 273, 272), (265, 261, 259, 264), (579, 578, 272, 273), (271, 270, 269), (557, 251, 272, 578), (277, 583, 571, 265), (263, 569, 579, 273), (277, 276, 275), (266, 572, 574, 268), (268, 267, 266), (255, 269, 270, 254), (263, 273, 274, 262), (253, 274, 272, 251), (258, 263, 262, 260), (301, 607, 609, 303), (261, 567, 577, 271), (268, 574, 564, 258), (264, 259, 269, 255, 250, 267, 260, 262, 274, 253, 257, 276), (250, 255, 254, 252), (276, 257, 256, 275), (581, 275, 256, 562), (267, 250, 252, 266), (257, 253, 251, 256), (562, 256, 251, 557), (265, 571, 567, 261), (270, 576, 560, 254), (294, 600, 590, 284), (303, 609, 595, 289), (278, 279, 280), (281, 282, 283), (284, 285, 286), (287, 288, 289), (610, 304, 283, 589), (302, 281, 283, 304), (590, 591, 285, 284), (300, 286, 285, 301), (294, 284, 286, 296), (292, 282, 281, 293), (292, 598, 588, 282), (280, 586, 584, 278), (588, 589, 283, 282), (297, 292, 293, 295), (278, 290, 291, 279), (289, 595, 593, 287), (297, 603, 598, 292), (278, 584, 596, 290), (287, 297, 295, 288), (290, 294, 296, 291), (287, 593, 603, 297), (291, 296, 286, 300, 305, 288, 295, 293, 281, 302, 298, 279), (305, 300, 301, 303), (279, 298, 299, 280), (586, 280, 299, 605), (288, 305, 303, 289), (298, 302, 304, 299), (605, 299, 304, 610), (290, 596, 600, 294), (285, 591, 607, 301), (495, 496, 310, 311), (500, 498, 496, 495), (362, 355, 474, 504, 357, 364, 476), (387, 388, 430, 432), (479, 486, 390, 395, 489, 481, 483, 401, 398, 484), (497, 499, 308, 306), (312, 314, 313), (315, 317, 316), (318, 320, 319), (321, 323, 322), (327, 328, 425, 423), (501, 502, 328, 327), (493, 494, 499, 497), (330, 332, 331), (333, 335, 334), (336, 338, 337), (339, 341, 340), (342, 344, 343), (345, 347, 346), (348, 350, 349), (351, 353, 352), (354, 356, 355), (357, 359, 358), (360, 362, 361), (363, 365, 364), (366, 368, 367), (369, 371, 370), (372, 374, 373), (375, 377, 376), (378, 380, 379), (381, 383, 382), (384, 386, 385), (387, 389, 388), (390, 392, 391), (393, 395, 394), (396, 398, 397), (399, 401, 400), (423, 425, 311, 309), (324, 326, 325), (309, 311, 310), (329, 422, 306, 307), (411, 412, 317, 315), (415, 416, 319, 320), (406, 408, 320, 318), (404, 405, 315, 316), (510, 512, 338, 336), (508, 509, 335, 333), (330, 331, 334, 335), (341, 339, 337, 338), (454, 456, 347, 345), (452, 453, 349, 350), (446, 448, 350, 348), (444, 445, 345, 346), (504, 505, 359, 357), (476, 477, 361, 362), (354, 355, 362, 360), (363, 364, 357, 358), (458, 459, 371, 369), (463, 465, 373, 374), (467, 468, 374, 372), (471, 472, 369, 370), (438, 440, 386, 384), (436, 437, 383, 381), (426, 427, 385, 386), (490, 491, 382, 383), (482, 484, 398, 396), (487, 489, 395, 393), (390, 391, 394, 395), (401, 399, 397, 398), (409, 407, 405, 404), (312, 313, 403, 402), (407, 322, 414, 420, 415, 320, 408, 403, 313, 410, 418, 411, 315, 405), (321, 322, 407, 409), (402, 403, 408, 406), (322, 323, 417, 414), (420, 421, 416, 415), (313, 314, 413, 410), (418, 419, 412, 411), (410, 413, 419, 418), (414, 417, 421, 420), (502, 503, 494, 493), (325, 326, 498, 500), (328, 502, 493, 497, 306, 422, 424, 325, 500, 495, 311, 425), (492, 424, 422, 329), (501, 503, 502), (378, 379, 429, 428), (432, 430, 427, 426), (428, 429, 433, 431), (441, 439, 437, 436), (380, 378, 435, 434), (389, 387, 439, 441), (383, 437, 439, 387, 432, 426, 386, 440, 435, 378, 428, 431, 490), (434, 435, 440, 438), (449, 447, 445, 444), (342, 343, 443, 442), (351, 352, 447, 449), (442, 443, 448, 446), (443, 343, 450, 454, 345, 445, 447, 352, 457, 452, 350, 448), (457, 455, 453, 452), (343, 344, 451, 450), (352, 353, 455, 457), (450, 451, 456, 454), (376, 377, 461, 460), (464, 462, 459, 458), (367, 368, 462, 464), (460, 461, 465, 463), (460, 463, 374, 468, 469, 367, 464, 458, 369, 472, 473, 376), (375, 376, 473, 470), (470, 473, 472, 471), (366, 367, 469, 466), (466, 469, 468, 467), (364, 365, 477, 476), (355, 356, 475, 474), (485, 483, 481, 480), (488, 486, 479, 478), (400, 401, 483, 485), (478, 479, 484, 482), (392, 390, 486, 488), (480, 481, 489, 487), (431, 433, 491, 490), (306, 308, 307), (324, 325, 424, 492), (474, 475, 505, 504), (513, 511, 509, 508), (332, 330, 507, 506), (507, 330, 335, 509, 511, 341, 338, 512), (340, 341, 511, 513), (506, 507, 512, 510), (530, 531, 521, 522), (522, 527, 528, 514, 519, 525, 533, 530), (514, 516, 515), (517, 519, 518), (520, 522, 521), (523, 525, 524), (526, 527, 522, 520), (514, 515, 518, 519), (529, 528, 527, 526), (516, 514, 528, 529), (524, 525, 519, 517), (533, 532, 531, 530), (525, 523, 532, 533), (534, 535, 536), (537, 538, 539), (540, 541, 542), (543, 544, 545), (550, 540, 542, 552), (548, 537, 539, 549), (534, 539, 538, 535), (545, 542, 541, 543), (553, 548, 549, 551), (536, 546, 547, 534), (547, 552, 542, 545, 554, 551, 549, 539, 534), (555, 553, 551, 554), (546, 550, 552, 547), (544, 555, 554, 545), (567, 565, 575, 577), (583, 582, 570, 571), (574, 573, 566, 564), (580, 578, 579), (571, 570, 565, 567), (577, 575, 576), (583, 581, 582), (574, 572, 573), (561, 560, 576, 575), (569, 568, 580, 579), (559, 557, 578, 580), (564, 566, 568, 569), (570, 582, 563, 559, 580, 568, 566, 573, 556, 561, 575, 565), (556, 558, 560, 561), (582, 581, 562, 563), (573, 572, 558, 556), (563, 562, 557, 559), (584, 586, 585), (587, 589, 588), (590, 592, 591), (593, 595, 594), (608, 610, 589, 587), (606, 607, 591, 592), (600, 602, 592, 590), (598, 599, 587, 588), (603, 601, 599, 598), (584, 585, 597, 596), (593, 594, 601, 603), (596, 597, 602, 600), (597, 585, 604, 608, 587, 599, 601, 594, 611, 606, 592, 602), (611, 609, 607, 606), (585, 586, 605, 604), (594, 595, 609, 611), (604, 605, 610, 608), (360, 361, 55, 54)])
me_cube_031.materials.append(mat_grey_floor)
me_cube_031.use_remesh_preserve_volume = False
me_cube_031.use_remesh_preserve_attributes = False
me_cube_031.use_mirror_vertex_groups = False
me_cube_031.update()

# ---- objects
ob_floor_modular = bpy.data.objects.new('Floor_Modular', me_cube_031)

# ---- transforms, parenting, visibility, modifiers, constraints
ob_floor_modular.location = (0.0, 0.0, 0.0)
ob_floor_modular.scale = (0.9976, 0.9997, 1.0)
ob_floor_modular.lineart.crease_threshold = 0.0
_m = ob_floor_modular.modifiers.new('Array', 'ARRAY')
_m.count = 8
_m = ob_floor_modular.modifiers.new('Array.001', 'ARRAY')
_m.count = 8
_m.relative_offset_displace = (0.0, 1.0, 0.0)

# ---- collection membership
col_collection_1.objects.link(ob_floor_modular)

# ---- scene / render settings (as saved in the file)
scene.frame_start = 1; scene.frame_end = 250; scene.frame_set(0)
scene.render.engine = 'BLENDER_EEVEE_NEXT'
scene.render.resolution_x = 1000
scene.render.resolution_y = 1000
scene.render.dither_intensity = 0.0
scene.cycles.samples = 200
scene.cycles.sampling_pattern = 'TABULATED_SOBOL'
scene.cycles.light_sampling_threshold = 0.0
scene.cycles.use_adaptive_sampling = False
scene.cycles.use_light_tree = False
scene.cycles.caustics_reflective = False
scene.cycles.caustics_refractive = False
scene.cycles.blur_glossy = 0.0
scene.cycles.max_bounces = 2
scene.cycles.pixel_filter_type = 'GAUSSIAN'
scene.cycles.sample_clamp_indirect = 0.0
scene.view_settings.look = 'High Contrast'
scene.view_settings.view_transform = 'Standard'
scene.view_settings.exposure = -4.59
scene.view_settings.gamma = 1.751
bpy.context.view_layer.update()

# ---- added for rendering (the .blend has no active camera): camera
cam_auto = bpy.data.cameras.new('AutoCamera')
cam_auto.lens = 50.0
cam_auto.sensor_width = 36.0
cam_auto.clip_end = 1000.0
ob_auto_camera = bpy.data.objects.new('AutoCamera', cam_auto)
scene.collection.objects.link(ob_auto_camera)
ob_auto_camera.location = (27.9418, -18.1244, 16.624)
ob_auto_camera.rotation_euler = (1.09748, -7.21219e-08, 0.694738)
scene.camera = ob_auto_camera
bpy.context.view_layer.update()
